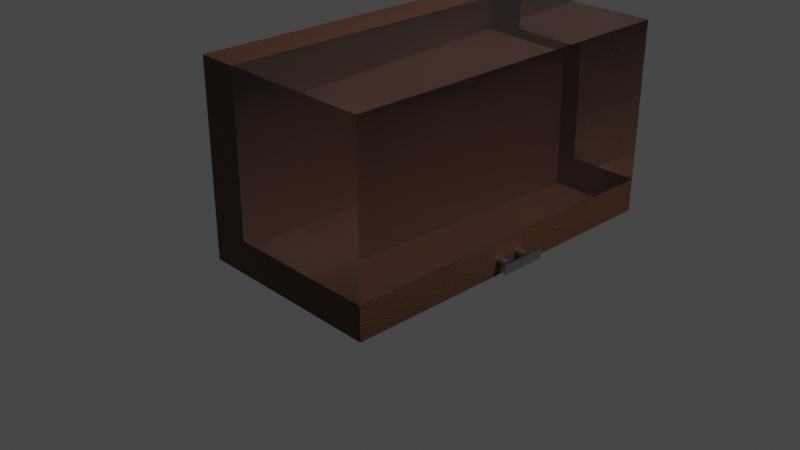 # Source: Schnuraufsp_ler.blend  (saved by Blender 2.93.21; exported with 4.5.12 LTS)
import bpy
from mathutils import Matrix  # noqa: F401  (used for matrix-valued properties, if any)

bpy.ops.wm.read_factory_settings(use_empty=True)
scene = bpy.context.scene
scene.name = 'Scene'

# ---- collections
col_collection = bpy.data.collections.new('Collection'); scene.collection.children.link(col_collection)

# ---- images (referenced by path relative to the original .blend; pixels are not part of the script)
import os
ASSET_DIR = os.environ.get("B2B_ASSET_DIR", "")  # directory of the original .blend (textures are referenced by path, not embedded)
HERE = os.path.dirname(os.path.abspath(__file__))  # packed textures are extracted next to this script under _unpacked/

def load_image(name, relpath, width, height, colorspace="sRGB"):
    """Load a texture the original file referenced (path relative to the .blend, or extracted next to this script)."""
    p = next((c for c in (os.path.join(HERE, relpath), os.path.join(ASSET_DIR, relpath)) if relpath and os.path.exists(c)), "")
    if p:
        img = bpy.data.images.load(p, check_existing=True)
        img.name = name
    else:  # same state as the original file: an image datablock whose file is absent (Cycles renders it pink)
        img = bpy.data.images.new(name, width, height)
        img.source = "FILE"
        img.filepath = "//" + (relpath or name)
    img.colorspace_settings.name = colorspace
    return img
img_satinless_steel_jpg = load_image('satinless steel.jpg', 'satinless steel.jpg', 1024, 1024, 'sRGB')

# ---- materials (node trees are filled in below, after node groups)
mat_material_004 = bpy.data.materials.new('Material.004')
mat_material_001 = bpy.data.materials.new('Material.001')
mat_stainless_steel = bpy.data.materials.new('stainless steel')

# ---- material node trees
mat_material_004.use_nodes = True; mat_material_004.node_tree.nodes.clear()
_N = mat_material_004.node_tree.nodes; _L = mat_material_004.node_tree.links
n0 = _N.new('ShaderNodeOutputMaterial'); n0.name = 'Material Output'; n0.location = (300, 300)
n1 = _N.new('ShaderNodeBsdfGlass'); n1.name = 'Glass BSDF'; n1.location = (-28, 283)
n1.distribution = 'BECKMANN'
n1.inputs[2].default_value = 1.45
_L.new(n1.outputs[0], n0.inputs[0])
n0.is_active_output = True
mat_material_001.use_nodes = True; mat_material_001.node_tree.nodes.clear()
mat_stainless_steel.use_nodes = True; mat_stainless_steel.node_tree.nodes.clear()

# ---- world
world_world = bpy.data.worlds.new('World'); scene.world = world_world
world_world.use_nodes = True; world_world.node_tree.nodes.clear()
_N = world_world.node_tree.nodes; _L = world_world.node_tree.links
n0 = _N.new('ShaderNodeOutputWorld'); n0.name = 'World Output'; n0.location = (300, 300)
n1 = _N.new('ShaderNodeBackground'); n1.name = 'Background'; n1.location = (10, 300)
n1.inputs[0].default_value = (0.05088, 0.05088, 0.05088, 1.0)
_L.new(n1.outputs[0], n0.inputs[0])
n0.is_active_output = True
world_world.color = (0.05088, 0.05088, 0.05088)
world_world.use_sun_shadow = False
world_world.sun_shadow_jitter_overblur = 0.0

# ---- cameras
cam_camera = bpy.data.cameras.new('Camera')
cam_camera.clip_end = 100.0
cam_camera.ortho_scale = 7.314

# ---- lights
light_light = bpy.data.lights.new('Light', 'POINT')
light_light.transmission_factor = 0.0
light_light.energy = 1000.0
light_light.shadow_soft_size = 0.1
light_light.shadow_maximum_resolution = 0.006
light_light.use_absolute_resolution = True

# ---- meshes
me_cube = bpy.data.meshes.new('Cube')
me_cube.from_pydata([(1.0, 1.0, 1.0), (-2.676, 1.0, 1.0), (1.0, -0.5815, 1.0), (-2.676, -0.5815, 1.0), (1.0, 1.0, -0.652), (-2.676, 1.0, -0.652), (1.0, -0.5815, -0.652), (-2.676, -0.5815, -0.652), (1.0, 1.0, -1.0), (1.0, -1.0, 1.0), (1.0, -1.0, -1.0), (-2.676, 1.0, -1.0), (-2.676, -1.0, 1.0), (-2.676, -1.0, -1.0), (-2.676, -0.5815, -1.0), (1.0, -0.5815, 1.0), (-2.676, -0.5815, 1.0), (1.0, -0.5815, -1.0), (1.0, 1.0, -0.652), (-2.676, -1.0, -0.652), (1.0, -1.0, -0.652), (-2.676, 1.0, -0.652), (1.0, -0.5815, -0.652), (-2.676, -0.5815, -0.652)], [], [(7, 3, 1, 5), (5, 1, 0, 4), (4, 0, 2, 6), (0, 1, 3, 2), (15, 16, 12, 9), (19, 12, 16, 23, 21, 11, 14, 13), (11, 21, 18, 8), (11, 8, 17, 10, 13, 14), (8, 18, 22, 15, 9, 20, 10, 17), (20, 9, 12, 19, 13, 10)])
me_cube.polygons.foreach_set('material_index', [0, 0, 0, 0, 1, 1, 1, 1, 1, 1])
_uv = me_cube.uv_layers.new(name='UVMap')
_uv.uv.foreach_set('vector', [0.4185, 0.05231, 0.625, 0.05231, 0.625, 0.25, 0.4185, 0.25, 0.4185, 0.25, 0.625, 0.25, 0.625, 0.5, 0.4185, 0.5, 0.4185, 0.5, 0.625, 0.5, 0.625, 0.6977, 0.4185, 0.6977, 0.625, 0.5, 0.875, 0.5, 0.875, 0.6977, 0.625, 0.6977, 0.625, 0.6977, 0.875, 0.6977, 0.875, 0.75, 0.625, 0.75, 0.4185, 0.0, 0.625, 0.0, 0.625, 0.05231, 0.4185, 0.05231, 0.4185, 0.25, 0.375, 0.25, 0.375, 0.05231, 0.375, 0.0, 0.375, 0.25, 0.4185, 0.25, 0.4185, 0.5, 0.375, 0.5, 0.125, 0.5, 0.375, 0.5, 0.375, 0.6977, 0.375, 0.75, 0.125, 0.75, 0.125, 0.6977, 0.375, 0.5, 0.4185, 0.5, 0.4185, 0.6977, 0.625, 0.6977, 0.625, 0.75, 0.4185, 0.75, 0.375, 0.75, 0.375, 0.6977, 0.4185, 0.75, 0.625, 0.75, 0.625, 1.0, 0.4185, 1.0, 0.375, 1.0, 0.375, 0.75])
me_cube.materials.append(mat_material_004)
me_cube.materials.append(mat_material_001)
me_cube.use_remesh_preserve_volume = False
me_cube.use_remesh_preserve_attributes = False
me_cube.use_mirror_vertex_groups = False
me_cube.update()
me_plane_001 = bpy.data.meshes.new('Plane.001')
me_plane_001.from_pydata([(-0.01995, -0.1502, 2.932), (0.01828, -0.1502, 2.932), (-0.01995, 0.05177, 2.932), (0.01828, 0.05177, 2.932), (-0.01995, 0.05177, 2.942), (-0.01995, -0.1502, 2.942), (0.01828, -0.1502, 2.942), (0.01828, 0.05177, 2.942), (-1.273e-07, 0.01707, 2.845), (-1.251e-07, 0.01707, 2.932), (0.003329, 0.01674, 2.845), (0.003329, 0.01674, 2.932), (0.006531, 0.01577, 2.845), (0.006531, 0.01577, 2.932), (0.009481, 0.01419, 2.845), (0.009481, 0.01419, 2.932), (0.01207, 0.01207, 2.845), (0.01207, 0.01207, 2.932), (0.01419, 0.009481, 2.845), (0.01419, 0.009481, 2.932), (0.01577, 0.006531, 2.845), (0.01577, 0.006531, 2.932), (0.01674, 0.003329, 2.845), (0.01674, 0.003329, 2.932), (0.01707, -7.952e-10, 2.845), (0.01707, -7.952e-10, 2.932), (0.01674, -0.003329, 2.845), (0.01674, -0.003329, 2.932), (0.01577, -0.006531, 2.845), (0.01577, -0.006531, 2.932), (0.01419, -0.009481, 2.845), (0.01419, -0.009481, 2.932), (0.01207, -0.01207, 2.845), (0.01207, -0.01207, 2.932), (0.009481, -0.01419, 2.845), (0.009481, -0.01419, 2.932), (0.006531, -0.01577, 2.845), (0.006531, -0.01577, 2.932), (0.003329, -0.01674, 2.845), (0.003329, -0.01674, 2.932), (-1.288e-07, -0.01707, 2.845), (-1.266e-07, -0.01707, 2.932), (-0.003329, -0.01674, 2.845), (-0.003329, -0.01674, 2.932), (-0.006531, -0.01577, 2.845), (-0.006531, -0.01577, 2.932), (-0.009481, -0.01419, 2.845), (-0.009481, -0.01419, 2.932), (-0.01207, -0.01207, 2.845), (-0.01207, -0.01207, 2.932), (-0.01419, -0.009481, 2.845), (-0.01419, -0.009481, 2.932), (-0.01577, -0.006531, 2.845), (-0.01577, -0.006531, 2.932), (-0.01674, -0.003329, 2.845), (-0.01674, -0.003329, 2.932), (-0.01707, 1.543e-10, 2.845), (-0.01707, 1.543e-10, 2.932), (-0.01674, 0.003329, 2.845), (-0.01674, 0.003329, 2.932), (-0.01577, 0.006531, 2.845), (-0.01577, 0.006531, 2.932), (-0.01419, 0.009481, 2.845), (-0.01419, 0.009481, 2.932), (-0.01207, 0.01207, 2.845), (-0.01207, 0.01207, 2.932), (-0.009481, 0.01419, 2.845), (-0.009481, 0.01419, 2.932), (-0.006531, 0.01577, 2.845), (-0.006531, 0.01577, 2.932), (-0.003329, 0.01674, 2.845), (-0.003329, 0.01674, 2.932), (-1.273e-07, -0.08339, 2.845), (-1.251e-07, -0.08339, 2.932), (0.003329, -0.08372, 2.845), (0.003329, -0.08372, 2.932), (0.006531, -0.08469, 2.845), (0.006531, -0.08469, 2.932), (0.009481, -0.08626, 2.845), (0.009481, -0.08626, 2.932), (0.01207, -0.08839, 2.845), (0.01207, -0.08839, 2.932), (0.01419, -0.09097, 2.845), (0.01419, -0.09097, 2.932), (0.01577, -0.09392, 2.845), (0.01577, -0.09392, 2.932), (0.01674, -0.09712, 2.845), (0.01674, -0.09712, 2.932), (0.01707, -0.1005, 2.845), (0.01707, -0.1005, 2.932), (0.01674, -0.1038, 2.845), (0.01674, -0.1038, 2.932), (0.01577, -0.107, 2.845), (0.01577, -0.107, 2.932), (0.01419, -0.1099, 2.845), (0.01419, -0.1099, 2.932), (0.01207, -0.1125, 2.845), (0.01207, -0.1125, 2.932), (0.009481, -0.1146, 2.845), (0.009481, -0.1146, 2.932), (0.006531, -0.1162, 2.845), (0.006531, -0.1162, 2.932), (0.003329, -0.1172, 2.845), (0.003329, -0.1172, 2.932), (-1.288e-07, -0.1175, 2.845), (-1.266e-07, -0.1175, 2.932), (-0.003329, -0.1172, 2.845), (-0.003329, -0.1172, 2.932), (-0.006531, -0.1162, 2.845), (-0.006531, -0.1162, 2.932), (-0.009481, -0.1146, 2.845), (-0.009481, -0.1146, 2.932), (-0.01207, -0.1125, 2.845), (-0.01207, -0.1125, 2.932), (-0.01419, -0.1099, 2.845), (-0.01419, -0.1099, 2.932), (-0.01577, -0.107, 2.845), (-0.01577, -0.107, 2.932), (-0.01674, -0.1038, 2.845), (-0.01674, -0.1038, 2.932), (-0.01707, -0.1005, 2.845), (-0.01707, -0.1005, 2.932), (-0.01674, -0.09712, 2.845), (-0.01674, -0.09712, 2.932), (-0.01577, -0.09392, 2.845), (-0.01577, -0.09392, 2.932), (-0.01419, -0.09097, 2.845), (-0.01419, -0.09097, 2.932), (-0.01207, -0.08839, 2.845), (-0.01207, -0.08839, 2.932), (-0.009481, -0.08626, 2.845), (-0.009481, -0.08626, 2.932), (-0.006531, -0.08469, 2.845), (-0.006531, -0.08469, 2.932), (-0.003329, -0.08372, 2.845), (-0.003329, -0.08372, 2.932)], [], [(0, 2, 3, 1), (5, 6, 7, 4), (3, 2, 4, 7), (0, 1, 6, 5), (1, 3, 7, 6), (2, 0, 5, 4), (8, 9, 11, 10), (10, 11, 13, 12), (12, 13, 15, 14), (14, 15, 17, 16), (16, 17, 19, 18), (18, 19, 21, 20), (20, 21, 23, 22), (22, 23, 25, 24), (24, 25, 27, 26), (26, 27, 29, 28), (28, 29, 31, 30), (30, 31, 33, 32), (32, 33, 35, 34), (34, 35, 37, 36), (36, 37, 39, 38), (38, 39, 41, 40), (40, 41, 43, 42), (42, 43, 45, 44), (44, 45, 47, 46), (46, 47, 49, 48), (48, 49, 51, 50), (50, 51, 53, 52), (52, 53, 55, 54), (54, 55, 57, 56), (56, 57, 59, 58), (58, 59, 61, 60), (60, 61, 63, 62), (62, 63, 65, 64), (64, 65, 67, 66), (66, 67, 69, 68), (11, 9, 71, 69, 67, 65, 63, 61, 59, 57, 55, 53, 51, 49, 47, 45, 43, 41, 39, 37, 35, 33, 31, 29, 27, 25, 23, 21, 19, 17, 15, 13), (68, 69, 71, 70), (70, 71, 9, 8), (8, 10, 12, 14, 16, 18, 20, 22, 24, 26, 28, 30, 32, 34, 36, 38, 40, 42, 44, 46, 48, 50, 52, 54, 56, 58, 60, 62, 64, 66, 68, 70), (72, 73, 75, 74), (74, 75, 77, 76), (76, 77, 79, 78), (78, 79, 81, 80), (80, 81, 83, 82), (82, 83, 85, 84), (84, 85, 87, 86), (86, 87, 89, 88), (88, 89, 91, 90), (90, 91, 93, 92), (92, 93, 95, 94), (94, 95, 97, 96), (96, 97, 99, 98), (98, 99, 101, 100), (100, 101, 103, 102), (102, 103, 105, 104), (104, 105, 107, 106), (106, 107, 109, 108), (108, 109, 111, 110), (110, 111, 113, 112), (112, 113, 115, 114), (114, 115, 117, 116), (116, 117, 119, 118), (118, 119, 121, 120), (120, 121, 123, 122), (122, 123, 125, 124), (124, 125, 127, 126), (126, 127, 129, 128), (128, 129, 131, 130), (130, 131, 133, 132), (75, 73, 135, 133, 131, 129, 127, 125, 123, 121, 119, 117, 115, 113, 111, 109, 107, 105, 103, 101, 99, 97, 95, 93, 91, 89, 87, 85, 83, 81, 79, 77), (132, 133, 135, 134), (134, 135, 73, 72), (72, 74, 76, 78, 80, 82, 84, 86, 88, 90, 92, 94, 96, 98, 100, 102, 104, 106, 108, 110, 112, 114, 116, 118, 120, 122, 124, 126, 128, 130, 132, 134)])
_uv = me_plane_001.uv_layers.new(name='UVMap')
_uv.uv.foreach_set('vector', [0.0, 0.0, 0.0, 1.0, 1.0, 1.0, 1.0, 0.0, 0.0, 0.0, 1.0, 0.0, 1.0, 1.0, 0.0, 1.0, 1.0, 1.0, 0.0, 1.0, 0.0, 1.0, 1.0, 1.0, 0.0, 0.0, 1.0, 0.0, 1.0, 0.0, 0.0, 0.0, 1.0, 0.0, 1.0, 1.0, 1.0, 1.0, 1.0, 0.0, 0.0, 1.0, 0.0, 0.0, 0.0, 0.0, 0.0, 1.0, 1.0, 0.5, 1.0, 1.0, 0.9688, 1.0, 0.9688, 0.5, 0.9688, 0.5, 0.9688, 1.0, 0.9375, 1.0, 0.9375, 0.5, 0.9375, 0.5, 0.9375, 1.0, 0.9062, 1.0, 0.9062, 0.5, 0.9062, 0.5, 0.9062, 1.0, 0.875, 1.0, 0.875, 0.5, 0.875, 0.5, 0.875, 1.0, 0.8438, 1.0, 0.8438, 0.5, 0.8438, 0.5, 0.8438, 1.0, 0.8125, 1.0, 0.8125, 0.5, 0.8125, 0.5, 0.8125, 1.0, 0.7812, 1.0, 0.7812, 0.5, 0.7812, 0.5, 0.7812, 1.0, 0.75, 1.0, 0.75, 0.5, 0.75, 0.5, 0.75, 1.0, 0.7188, 1.0, 0.7188, 0.5, 0.7188, 0.5, 0.7188, 1.0, 0.6875, 1.0, 0.6875, 0.5, 0.6875, 0.5, 0.6875, 1.0, 0.6562, 1.0, 0.6562, 0.5, 0.6562, 0.5, 0.6562, 1.0, 0.625, 1.0, 0.625, 0.5, 0.625, 0.5, 0.625, 1.0, 0.5938, 1.0, 0.5938, 0.5, 0.5938, 0.5, 0.5938, 1.0, 0.5625, 1.0, 0.5625, 0.5, 0.5625, 0.5, 0.5625, 1.0, 0.5312, 1.0, 0.5312, 0.5, 0.5312, 0.5, 0.5312, 1.0, 0.5, 1.0, 0.5, 0.5, 0.5, 0.5, 0.5, 1.0, 0.4688, 1.0, 0.4688, 0.5, 0.4688, 0.5, 0.4688, 1.0, 0.4375, 1.0, 0.4375, 0.5, 0.4375, 0.5, 0.4375, 1.0, 0.4062, 1.0, 0.4062, 0.5, 0.4062, 0.5, 0.4062, 1.0, 0.375, 1.0, 0.375, 0.5, 0.375, 0.5, 0.375, 1.0, 0.3438, 1.0, 0.3438, 0.5, 0.3438, 0.5, 0.3438, 1.0, 0.3125, 1.0, 0.3125, 0.5, 0.3125, 0.5, 0.3125, 1.0, 0.2812, 1.0, 0.2812, 0.5, 0.2812, 0.5, 0.2812, 1.0, 0.25, 1.0, 0.25, 0.5, 0.25, 0.5, 0.25, 1.0, 0.2188, 1.0, 0.2188, 0.5, 0.2188, 0.5, 0.2188, 1.0, 0.1875, 1.0, 0.1875, 0.5, 0.1875, 0.5, 0.1875, 1.0, 0.1562, 1.0, 0.1562, 0.5, 0.1562, 0.5, 0.1562, 1.0, 0.125, 1.0, 0.125, 0.5, 0.125, 0.5, 0.125, 1.0, 0.09375, 1.0, 0.09375, 0.5, 0.09375, 0.5, 0.09375, 1.0, 0.0625, 1.0, 0.0625, 0.5, 0.2968, 0.4854, 0.25, 0.49, 0.2032, 0.4854, 0.1582, 0.4717, 0.1167, 0.4496, 0.08029, 0.4197, 0.05045, 0.3833, 0.02827, 0.3418, 0.01461, 0.2968, 0.01, 0.25, 0.01461, 0.2032, 0.02827, 0.1582, 0.05045, 0.1167, 0.08029, 0.08029, 0.1167, 0.05045, 0.1582, 0.02827, 0.2032, 0.01461, 0.25, 0.01, 0.2968, 0.01461, 0.3418, 0.02827, 0.3833, 0.05045, 0.4197, 0.08029, 0.4496, 0.1167, 0.4717, 0.1582, 0.4854, 0.2032, 0.49, 0.25, 0.4854, 0.2968, 0.4717, 0.3418, 0.4496, 0.3833, 0.4197, 0.4197, 0.3833, 0.4496, 0.3418, 0.4717, 0.0625, 0.5, 0.0625, 1.0, 0.03125, 1.0, 0.03125, 0.5, 0.03125, 0.5, 0.03125, 1.0, 0.0, 1.0, 0.0, 0.5, 0.75, 0.49, 0.7968, 0.4854, 0.8418, 0.4717, 0.8833, 0.4496, 0.9197, 0.4197, 0.9496, 0.3833, 0.9717, 0.3418, 0.9854, 0.2968, 0.99, 0.25, 0.9854, 0.2032, 0.9717, 0.1582, 0.9496, 0.1167, 0.9197, 0.08029, 0.8833, 0.05045, 0.8418, 0.02827, 0.7968, 0.01461, 0.75, 0.01, 0.7032, 0.01461, 0.6582, 0.02827, 0.6167, 0.05045, 0.5803, 0.08029, 0.5504, 0.1167, 0.5283, 0.1582, 0.5146, 0.2032, 0.51, 0.25, 0.5146, 0.2968, 0.5283, 0.3418, 0.5504, 0.3833, 0.5803, 0.4197, 0.6167, 0.4496, 0.6582, 0.4717, 0.7032, 0.4854, 1.0, 0.5, 1.0, 1.0, 0.9688, 1.0, 0.9688, 0.5, 0.9688, 0.5, 0.9688, 1.0, 0.9375, 1.0, 0.9375, 0.5, 0.9375, 0.5, 0.9375, 1.0, 0.9062, 1.0, 0.9062, 0.5, 0.9062, 0.5, 0.9062, 1.0, 0.875, 1.0, 0.875, 0.5, 0.875, 0.5, 0.875, 1.0, 0.8438, 1.0, 0.8438, 0.5, 0.8438, 0.5, 0.8438, 1.0, 0.8125, 1.0, 0.8125, 0.5, 0.8125, 0.5, 0.8125, 1.0, 0.7812, 1.0, 0.7812, 0.5, 0.7812, 0.5, 0.7812, 1.0, 0.75, 1.0, 0.75, 0.5, 0.75, 0.5, 0.75, 1.0, 0.7188, 1.0, 0.7188, 0.5, 0.7188, 0.5, 0.7188, 1.0, 0.6875, 1.0, 0.6875, 0.5, 0.6875, 0.5, 0.6875, 1.0, 0.6562, 1.0, 0.6562, 0.5, 0.6562, 0.5, 0.6562, 1.0, 0.625, 1.0, 0.625, 0.5, 0.625, 0.5, 0.625, 1.0, 0.5938, 1.0, 0.5938, 0.5, 0.5938, 0.5, 0.5938, 1.0, 0.5625, 1.0, 0.5625, 0.5, 0.5625, 0.5, 0.5625, 1.0, 0.5312, 1.0, 0.5312, 0.5, 0.5312, 0.5, 0.5312, 1.0, 0.5, 1.0, 0.5, 0.5, 0.5, 0.5, 0.5, 1.0, 0.4688, 1.0, 0.4688, 0.5, 0.4688, 0.5, 0.4688, 1.0, 0.4375, 1.0, 0.4375, 0.5, 0.4375, 0.5, 0.4375, 1.0, 0.4062, 1.0, 0.4062, 0.5, 0.4062, 0.5, 0.4062, 1.0, 0.375, 1.0, 0.375, 0.5, 0.375, 0.5, 0.375, 1.0, 0.3438, 1.0, 0.3438, 0.5, 0.3438, 0.5, 0.3438, 1.0, 0.3125, 1.0, 0.3125, 0.5, 0.3125, 0.5, 0.3125, 1.0, 0.2812, 1.0, 0.2812, 0.5, 0.2812, 0.5, 0.2812, 1.0, 0.25, 1.0, 0.25, 0.5, 0.25, 0.5, 0.25, 1.0, 0.2188, 1.0, 0.2188, 0.5, 0.2188, 0.5, 0.2188, 1.0, 0.1875, 1.0, 0.1875, 0.5, 0.1875, 0.5, 0.1875, 1.0, 0.1562, 1.0, 0.1562, 0.5, 0.1562, 0.5, 0.1562, 1.0, 0.125, 1.0, 0.125, 0.5, 0.125, 0.5, 0.125, 1.0, 0.09375, 1.0, 0.09375, 0.5, 0.09375, 0.5, 0.09375, 1.0, 0.0625, 1.0, 0.0625, 0.5, 0.2968, 0.4854, 0.25, 0.49, 0.2032, 0.4854, 0.1582, 0.4717, 0.1167, 0.4496, 0.08029, 0.4197, 0.05045, 0.3833, 0.02827, 0.3418, 0.01461, 0.2968, 0.01, 0.25, 0.01461, 0.2032, 0.02827, 0.1582, 0.05045, 0.1167, 0.08029, 0.08029, 0.1167, 0.05045, 0.1582, 0.02827, 0.2032, 0.01461, 0.25, 0.01, 0.2968, 0.01461, 0.3418, 0.02827, 0.3833, 0.05045, 0.4197, 0.08029, 0.4496, 0.1167, 0.4717, 0.1582, 0.4854, 0.2032, 0.49, 0.25, 0.4854, 0.2968, 0.4717, 0.3418, 0.4496, 0.3833, 0.4197, 0.4197, 0.3833, 0.4496, 0.3418, 0.4717, 0.0625, 0.5, 0.0625, 1.0, 0.03125, 1.0, 0.03125, 0.5, 0.03125, 0.5, 0.03125, 1.0, 0.0, 1.0, 0.0, 0.5, 0.75, 0.49, 0.7968, 0.4854, 0.8418, 0.4717, 0.8833, 0.4496, 0.9197, 0.4197, 0.9496, 0.3833, 0.9717, 0.3418, 0.9854, 0.2968, 0.99, 0.25, 0.9854, 0.2032, 0.9717, 0.1582, 0.9496, 0.1167, 0.9197, 0.08029, 0.8833, 0.05045, 0.8418, 0.02827, 0.7968, 0.01461, 0.75, 0.01, 0.7032, 0.01461, 0.6582, 0.02827, 0.6167, 0.05045, 0.5803, 0.08029, 0.5504, 0.1167, 0.5283, 0.1582, 0.5146, 0.2032, 0.51, 0.25, 0.5146, 0.2968, 0.5283, 0.3418, 0.5504, 0.3833, 0.5803, 0.4197, 0.6167, 0.4496, 0.6582, 0.4717, 0.7032, 0.4854])
me_plane_001.materials.append(mat_stainless_steel)
me_plane_001.use_remesh_fix_poles = True
me_plane_001.use_remesh_preserve_attributes = False
me_plane_001.update()

# ---- objects
ob_cube = bpy.data.objects.new('Cube', me_cube)
ob_light = bpy.data.objects.new('Light', light_light)
ob_camera = bpy.data.objects.new('Camera', cam_camera)
ob_plane_001 = bpy.data.objects.new('Plane.001', me_plane_001)
_N = mat_material_001.node_tree.nodes; _L = mat_material_001.node_tree.links
n0 = _N.new('ShaderNodeOutputMaterial'); n0.name = 'Material Output'; n0.location = (300, 300)
n1 = _N.new('ShaderNodeBsdfPrincipled'); n1.name = 'Principled BSDF'; n1.location = (10, 300)
n1.distribution = 'GGX'
n1.subsurface_method = 'BURLEY'
n1.inputs[3].default_value = 1.45
n1.inputs[27].default_value = (0.0, 0.0, 0.0, 1.0)
n1.inputs[28].default_value = 1.0
n2 = _N.new('ShaderNodeTexCoord'); n2.name = 'Texture Coordinate'; n2.location = (-908, 209)
n2.object = None
n3 = _N.new('ShaderNodeMapping'); n3.name = 'Mapping'; n3.location = (-724, 260)
n3.inputs[3].default_value = (3.2, 3.3, 1.0)
n4 = _N.new('ShaderNodeBump'); n4.name = 'Bump'; n4.location = (-278, 36)
n4.inputs[0].default_value = 0.425
n4.inputs[1].default_value = 1.0
n4.inputs[2].default_value = 1.0
n5 = _N.new('ShaderNodeTexNoise'); n5.name = 'Noise Texture'; n5.location = (-506, 224)
n5.inputs[2].default_value = 78.2
n5.inputs[3].default_value = 16.0
n5.inputs[4].default_value = 0.747
n5.inputs[8].default_value = 0.8
n6 = _N.new('ShaderNodeValToRGB'); n6.name = 'ColorRamp.001'; n6.location = (-312, 271)
while len(n6.color_ramp.elements) > 1: n6.color_ramp.elements.remove(n6.color_ramp.elements[-1])
n6.color_ramp.elements[0].position = 0.0; n6.color_ramp.elements[0].color = (0.1714, 0.06848, 0.0319, 1.0)
_e = n6.color_ramp.elements.new(1.0); _e.color = (0.05127, 0.0185, 0.01096, 1.0)
_L.new(n1.outputs[0], n0.inputs[0])
_L.new(n5.outputs[0], n6.inputs[0])
_L.new(n3.outputs[0], n5.inputs[0])
_L.new(n2.outputs[3], n3.inputs[0])
_L.new(n6.outputs[0], n1.inputs[0])
_L.new(n5.outputs[0], n4.inputs[3])
_L.new(n4.outputs[0], n1.inputs[5])
n0.is_active_output = True
_N = mat_stainless_steel.node_tree.nodes; _L = mat_stainless_steel.node_tree.links
n0 = _N.new('ShaderNodeOutputMaterial'); n0.name = 'Material Output.001'; n0.location = (74, 1289)
n1 = _N.new('ShaderNodeBsdfPrincipled'); n1.name = 'Principled BSDF.001'; n1.location = (-426, 1416)
n1.distribution = 'GGX'
n1.subsurface_method = 'BURLEY'
n1.inputs[3].default_value = 1.45
n1.inputs[27].default_value = (0.0, 0.0, 0.0, 1.0)
n1.inputs[28].default_value = 1.0
n2 = _N.new('ShaderNodeTexImage'); n2.name = 'Image Texture'; n2.location = (-782, 1260)
n2.image = img_satinless_steel_jpg
n3 = _N.new('ShaderNodeOutputMaterial'); n3.name = 'Material Output'; n3.location = (559, 395)
n4 = _N.new('ShaderNodeLayerWeight'); n4.name = 'Layer Weight'; n4.location = (85, 440)
n4.inputs[0].default_value = 0.15
n5 = _N.new('ShaderNodeBsdfAnisotropic'); n5.name = 'Glossy BSDF'; n5.location = (83, 252)
n5.distribution = 'BECKMANN'
n5.inputs[1].default_value = 0.2
n6 = _N.new('ShaderNodeBsdfAnisotropic'); n6.name = 'Glossy BSDF.001'; n6.location = (-120, 329)
n6.distribution = 'BECKMANN'
n6.inputs[1].default_value = 0.2
n7 = _N.new('ShaderNodeTexCoord'); n7.name = 'Texture Coordinate'; n7.location = (-1308, 309)
n7.object = None
n8 = _N.new('ShaderNodeMapping'); n8.name = 'Mapping'; n8.location = (-1038, 378)
n8.inputs[3].default_value = (15.0, 20.0, 1.0)
n9 = _N.new('ShaderNodeRGBToBW'); n9.name = 'RGB to BW'; n9.location = (-651, 265)
n10 = _N.new('ShaderNodeMixShader'); n10.name = 'Mix Shader'; n10.location = (341, 370)
n11 = _N.new('ShaderNodeTexNoise'); n11.name = 'Noise Texture'; n11.location = (-854, 310)
n11.inputs[2].default_value = 30.0
n11.inputs[3].default_value = 15.0
n12 = _N.new('ShaderNodeValToRGB'); n12.name = 'ColorRamp'; n12.location = (-462, 339)
while len(n12.color_ramp.elements) > 1: n12.color_ramp.elements.remove(n12.color_ramp.elements[-1])
n12.color_ramp.elements[0].position = 0.0; n12.color_ramp.elements[0].color = (0.0, 0.0, 0.0, 1.0)
_e = n12.color_ramp.elements.new(1.0); _e.color = (1.0, 1.0, 1.0, 1.0)
_L.new(n1.outputs[0], n0.inputs[0])
_L.new(n2.outputs[0], n1.inputs[0])
_L.new(n4.outputs[1], n10.inputs[0])
_L.new(n5.outputs[0], n10.inputs[2])
_L.new(n6.outputs[0], n10.inputs[1])
_L.new(n12.outputs[0], n6.inputs[0])
_L.new(n9.outputs[0], n12.inputs[0])
_L.new(n7.outputs[0], n8.inputs[0])
_L.new(n8.outputs[0], n11.inputs[0])
_L.new(n10.outputs[0], n3.inputs[0])
_L.new(n11.outputs[0], n9.inputs[0])
n3.is_active_output = True

# ---- transforms, parenting, visibility, modifiers, constraints
ob_cube.location = (0.4871, -0.8387, 1.011)
ob_cube.rotation_euler = (0.0, 0.0, 4.712)
ob_cube.lock_rotations_4d = False
ob_cube.empty_display_type = 'ARROWS'
ob_cube.lineart.crease_threshold = 0.0
ob_light.location = (4.076, 1.005, 5.904)
ob_light.rotation_euler = (0.6503, 0.05522, 1.866)
ob_light.lock_rotations_4d = False
ob_light.empty_display_type = 'ARROWS'
ob_light.color = (0.0, 0.0, 0.0, 0.0)
ob_light.lineart.crease_threshold = 0.0
ob_camera.location = (7.359, -6.926, 4.958)
ob_camera.rotation_euler = (1.109, 0.0, 0.8149)
ob_camera.lock_rotations_4d = False
ob_camera.empty_display_type = 'ARROWS'
ob_camera.color = (0.0, 0.0, 0.0, 0.0)
ob_camera.display_type = 'WIRE'
ob_camera.lineart.crease_threshold = 0.0
ob_plane_001.location = (-3.797, 0.1081, 0.1583)
ob_plane_001.rotation_euler = (0.0, 1.571, 0.0)
ob_plane_001.scale = (2.5, 2.5, 1.855)

# ---- collection membership
col_collection.objects.link(ob_cube)
col_collection.objects.link(ob_light)
col_collection.objects.link(ob_camera)
col_collection.objects.link(ob_plane_001)

# ---- scene / render settings (as saved in the file)
scene.camera = ob_camera
scene.frame_start = 1; scene.frame_end = 250; scene.frame_set(1)
scene.render.engine = 'CYCLES'
scene.cycles.use_denoising = False
scene.cycles.samples = 256
scene.cycles.sampling_pattern = 'TABULATED_SOBOL'
scene.cycles.use_adaptive_sampling = False
scene.cycles.use_light_tree = False
scene.view_settings.view_transform = 'Filmic'
bpy.context.view_layer.update()
